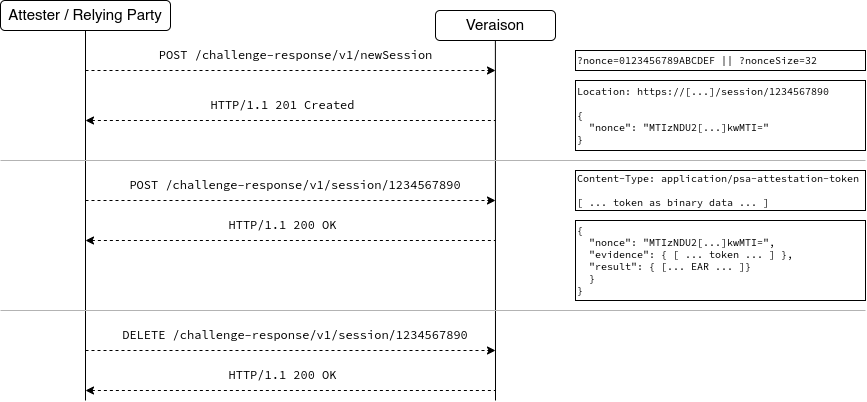

The diagram above was exported from draw.io. Its source (the exported page's mxGraphModel, read from the mxfile embedded in the PNG):
<mxGraphModel dx="291" dy="174" grid="1" gridSize="10" guides="1" tooltips="1" connect="1" arrows="1" fold="1" page="1" pageScale="1" pageWidth="1169" pageHeight="1654" math="0" shadow="0">
  <root>
    <mxCell id="0" />
    <mxCell id="1" parent="0" />
    <mxCell id="N6pzaqYNCdG5mAh7h09p-19" value="?nonce=0123456789ABCDEF || ?nonceSize=32" style="rounded=0;whiteSpace=wrap;html=1;fillColor=none;fontFamily=Source Code Pro;fontSource=https%3A%2F%2Ffonts.googleapis.com%2Fcss%3Ffamily%3DSource%2BCode%2BPro;align=left;fontSize=10;" parent="1" vertex="1">
      <mxGeometry x="575" y="50" width="290" height="20" as="geometry" />
    </mxCell>
    <mxCell id="N6pzaqYNCdG5mAh7h09p-2" value="Attester / Relying Party" style="rounded=1;whiteSpace=wrap;html=1;fontStyle=0;fontFamily=Helvetica;fontSize=15;fillColor=none;" parent="1" vertex="1">
      <mxGeometry width="170" height="30" as="geometry" />
    </mxCell>
    <mxCell id="N6pzaqYNCdG5mAh7h09p-3" value="Veraison" style="rounded=1;whiteSpace=wrap;html=1;fontStyle=0;fontFamily=Helvetica;fontSize=15;fillColor=none;" parent="1" vertex="1">
      <mxGeometry x="435" y="10" width="120" height="30" as="geometry" />
    </mxCell>
    <mxCell id="N6pzaqYNCdG5mAh7h09p-4" value="" style="endArrow=none;html=1;rounded=0;entryX=0.5;entryY=1;entryDx=0;entryDy=0;" parent="1" target="N6pzaqYNCdG5mAh7h09p-2" edge="1">
      <mxGeometry width="50" height="50" relative="1" as="geometry">
        <mxPoint x="85" y="400" as="sourcePoint" />
        <mxPoint x="265" y="230" as="targetPoint" />
      </mxGeometry>
    </mxCell>
    <mxCell id="N6pzaqYNCdG5mAh7h09p-5" value="" style="endArrow=none;html=1;rounded=0;entryX=0.5;entryY=1;entryDx=0;entryDy=0;" parent="1" edge="1">
      <mxGeometry width="50" height="50" relative="1" as="geometry">
        <mxPoint x="495" y="400" as="sourcePoint" />
        <mxPoint x="494.88" y="40" as="targetPoint" />
      </mxGeometry>
    </mxCell>
    <mxCell id="N6pzaqYNCdG5mAh7h09p-6" value="" style="endArrow=classic;dashed=1;html=1;rounded=0;endFill=1;" parent="1" edge="1">
      <mxGeometry width="50" height="50" relative="1" as="geometry">
        <mxPoint x="85" y="70" as="sourcePoint" />
        <mxPoint x="495" y="70" as="targetPoint" />
      </mxGeometry>
    </mxCell>
    <mxCell id="N6pzaqYNCdG5mAh7h09p-11" value="POST /challenge-response/v1/newSession" style="text;html=1;strokeColor=none;fillColor=none;align=center;verticalAlign=middle;whiteSpace=wrap;rounded=0;fontFamily=Source Code Pro;fontSource=https%3A%2F%2Ffonts.googleapis.com%2Fcss%3Ffamily%3DSource%2BCode%2BPro;" parent="1" vertex="1">
      <mxGeometry x="147.5" y="40" width="295" height="30" as="geometry" />
    </mxCell>
    <mxCell id="N6pzaqYNCdG5mAh7h09p-12" value="" style="endArrow=none;dashed=1;html=1;rounded=0;endFill=0;startArrow=classic;startFill=1;" parent="1" edge="1">
      <mxGeometry width="50" height="50" relative="1" as="geometry">
        <mxPoint x="85" y="120" as="sourcePoint" />
        <mxPoint x="495" y="120" as="targetPoint" />
      </mxGeometry>
    </mxCell>
    <mxCell id="N6pzaqYNCdG5mAh7h09p-13" value="HTTP/1.1 201 Created" style="text;html=1;strokeColor=none;fillColor=none;align=center;verticalAlign=middle;whiteSpace=wrap;rounded=0;fontFamily=Source Code Pro;fontSource=https%3A%2F%2Ffonts.googleapis.com%2Fcss%3Ffamily%3DSource%2BCode%2BPro;" parent="1" vertex="1">
      <mxGeometry x="205" y="90" width="155" height="30" as="geometry" />
    </mxCell>
    <mxCell id="N6pzaqYNCdG5mAh7h09p-16" value="&lt;div style=&quot;font-size: 10px;&quot;&gt;&lt;span style=&quot;font-size: 10px;&quot;&gt;Location: https://&lt;/span&gt;&lt;font style=&quot;font-size: 10px;&quot;&gt;[...]&lt;/font&gt;&lt;span style=&quot;font-size: 10px;&quot;&gt;/session/1234567890&lt;/span&gt;&lt;/div&gt;&lt;div style=&quot;font-size: 10px;&quot;&gt;&lt;br style=&quot;font-size: 10px;&quot;&gt;&lt;/div&gt;&lt;div style=&quot;font-size: 10px;&quot;&gt;{&lt;/div&gt;&lt;div style=&quot;font-size: 10px;&quot;&gt;&amp;nbsp; &quot;nonce&quot;: &quot;MTIzNDU2[...]kwMTI=&quot;&lt;/div&gt;&lt;div style=&quot;font-size: 10px;&quot;&gt;}&lt;/div&gt;" style="rounded=0;whiteSpace=wrap;html=1;fillColor=none;fontFamily=Source Code Pro;fontSource=https%3A%2F%2Ffonts.googleapis.com%2Fcss%3Ffamily%3DSource%2BCode%2BPro;fontSize=10;align=left;" parent="1" vertex="1">
      <mxGeometry x="575" y="80" width="290" height="70" as="geometry" />
    </mxCell>
    <mxCell id="vplSzxHYlXvlWK_-2Jqi-1" value="" style="endArrow=classic;dashed=1;html=1;rounded=0;endFill=1;" edge="1" parent="1">
      <mxGeometry width="50" height="50" relative="1" as="geometry">
        <mxPoint x="85" y="200" as="sourcePoint" />
        <mxPoint x="495" y="200" as="targetPoint" />
      </mxGeometry>
    </mxCell>
    <mxCell id="vplSzxHYlXvlWK_-2Jqi-2" value="POST /challenge-response/v1/session/1234567890" style="text;html=1;strokeColor=none;fillColor=none;align=center;verticalAlign=middle;whiteSpace=wrap;rounded=0;fontFamily=Source Code Pro;fontSource=https%3A%2F%2Ffonts.googleapis.com%2Fcss%3Ffamily%3DSource%2BCode%2BPro;" vertex="1" parent="1">
      <mxGeometry x="121.25" y="170" width="347.5" height="30" as="geometry" />
    </mxCell>
    <mxCell id="vplSzxHYlXvlWK_-2Jqi-3" value="&lt;div&gt;Content-Type: application/psa-attestation-token&lt;/div&gt;&lt;div&gt;&lt;br&gt;&lt;/div&gt;&lt;div&gt;[ ... token as binary data ... ]&lt;/div&gt;" style="rounded=0;whiteSpace=wrap;html=1;fillColor=none;fontFamily=Source Code Pro;fontSource=https%3A%2F%2Ffonts.googleapis.com%2Fcss%3Ffamily%3DSource%2BCode%2BPro;align=left;fontSize=10;" vertex="1" parent="1">
      <mxGeometry x="575" y="170" width="290" height="40" as="geometry" />
    </mxCell>
    <mxCell id="vplSzxHYlXvlWK_-2Jqi-4" value="" style="endArrow=none;html=1;rounded=0;strokeColor=#B3B3B3;" edge="1" parent="1">
      <mxGeometry width="50" height="50" relative="1" as="geometry">
        <mxPoint y="160" as="sourcePoint" />
        <mxPoint x="865" y="160" as="targetPoint" />
      </mxGeometry>
    </mxCell>
    <mxCell id="vplSzxHYlXvlWK_-2Jqi-5" value="" style="endArrow=none;dashed=1;html=1;rounded=0;endFill=0;startArrow=classic;startFill=1;" edge="1" parent="1">
      <mxGeometry width="50" height="50" relative="1" as="geometry">
        <mxPoint x="85" y="240" as="sourcePoint" />
        <mxPoint x="495" y="240" as="targetPoint" />
      </mxGeometry>
    </mxCell>
    <mxCell id="vplSzxHYlXvlWK_-2Jqi-6" value="HTTP/1.1 200 OK" style="text;html=1;strokeColor=none;fillColor=none;align=center;verticalAlign=middle;whiteSpace=wrap;rounded=0;fontFamily=Source Code Pro;fontSource=https%3A%2F%2Ffonts.googleapis.com%2Fcss%3Ffamily%3DSource%2BCode%2BPro;" vertex="1" parent="1">
      <mxGeometry x="205" y="210" width="155" height="30" as="geometry" />
    </mxCell>
    <mxCell id="vplSzxHYlXvlWK_-2Jqi-7" value="&lt;div style=&quot;font-size: 10px;&quot;&gt;&lt;div&gt;{&lt;/div&gt;&lt;div&gt;&amp;nbsp; &quot;nonce&quot;: &quot;MTIzNDU2[...]kwMTI=&quot;,&lt;/div&gt;&lt;div&gt;&amp;nbsp; &quot;evidence&quot;: { [ ... token ... ] },&lt;/div&gt;&lt;div&gt;&amp;nbsp; &quot;result&quot;: { [... EAR ... ]&lt;span style=&quot;background-color: initial;&quot;&gt;}&lt;/span&gt;&lt;/div&gt;&lt;div&gt;&amp;nbsp; }&lt;/div&gt;&lt;div&gt;}&lt;/div&gt;&lt;/div&gt;" style="rounded=0;whiteSpace=wrap;html=1;fillColor=none;fontFamily=Source Code Pro;fontSource=https%3A%2F%2Ffonts.googleapis.com%2Fcss%3Ffamily%3DSource%2BCode%2BPro;fontSize=10;align=left;" vertex="1" parent="1">
      <mxGeometry x="575" y="220" width="290" height="80" as="geometry" />
    </mxCell>
    <mxCell id="vplSzxHYlXvlWK_-2Jqi-8" value="" style="endArrow=none;html=1;rounded=0;strokeColor=#B3B3B3;" edge="1" parent="1">
      <mxGeometry width="50" height="50" relative="1" as="geometry">
        <mxPoint y="310" as="sourcePoint" />
        <mxPoint x="865" y="310" as="targetPoint" />
      </mxGeometry>
    </mxCell>
    <mxCell id="vplSzxHYlXvlWK_-2Jqi-9" value="" style="endArrow=classic;dashed=1;html=1;rounded=0;endFill=1;" edge="1" parent="1">
      <mxGeometry width="50" height="50" relative="1" as="geometry">
        <mxPoint x="85" y="350" as="sourcePoint" />
        <mxPoint x="495" y="350" as="targetPoint" />
      </mxGeometry>
    </mxCell>
    <mxCell id="vplSzxHYlXvlWK_-2Jqi-10" value="DELETE /challenge-response/v1/session/1234567890" style="text;html=1;strokeColor=none;fillColor=none;align=center;verticalAlign=middle;whiteSpace=wrap;rounded=0;fontFamily=Source Code Pro;fontSource=https%3A%2F%2Ffonts.googleapis.com%2Fcss%3Ffamily%3DSource%2BCode%2BPro;" vertex="1" parent="1">
      <mxGeometry x="108.13" y="320" width="373.75" height="30" as="geometry" />
    </mxCell>
    <mxCell id="vplSzxHYlXvlWK_-2Jqi-11" value="" style="endArrow=none;dashed=1;html=1;rounded=0;endFill=0;startArrow=classic;startFill=1;" edge="1" parent="1">
      <mxGeometry width="50" height="50" relative="1" as="geometry">
        <mxPoint x="85" y="390" as="sourcePoint" />
        <mxPoint x="495" y="390" as="targetPoint" />
      </mxGeometry>
    </mxCell>
    <mxCell id="vplSzxHYlXvlWK_-2Jqi-12" value="HTTP/1.1 200 OK" style="text;html=1;strokeColor=none;fillColor=none;align=center;verticalAlign=middle;whiteSpace=wrap;rounded=0;fontFamily=Source Code Pro;fontSource=https%3A%2F%2Ffonts.googleapis.com%2Fcss%3Ffamily%3DSource%2BCode%2BPro;" vertex="1" parent="1">
      <mxGeometry x="205" y="360" width="155" height="30" as="geometry" />
    </mxCell>
  </root>
</mxGraphModel>